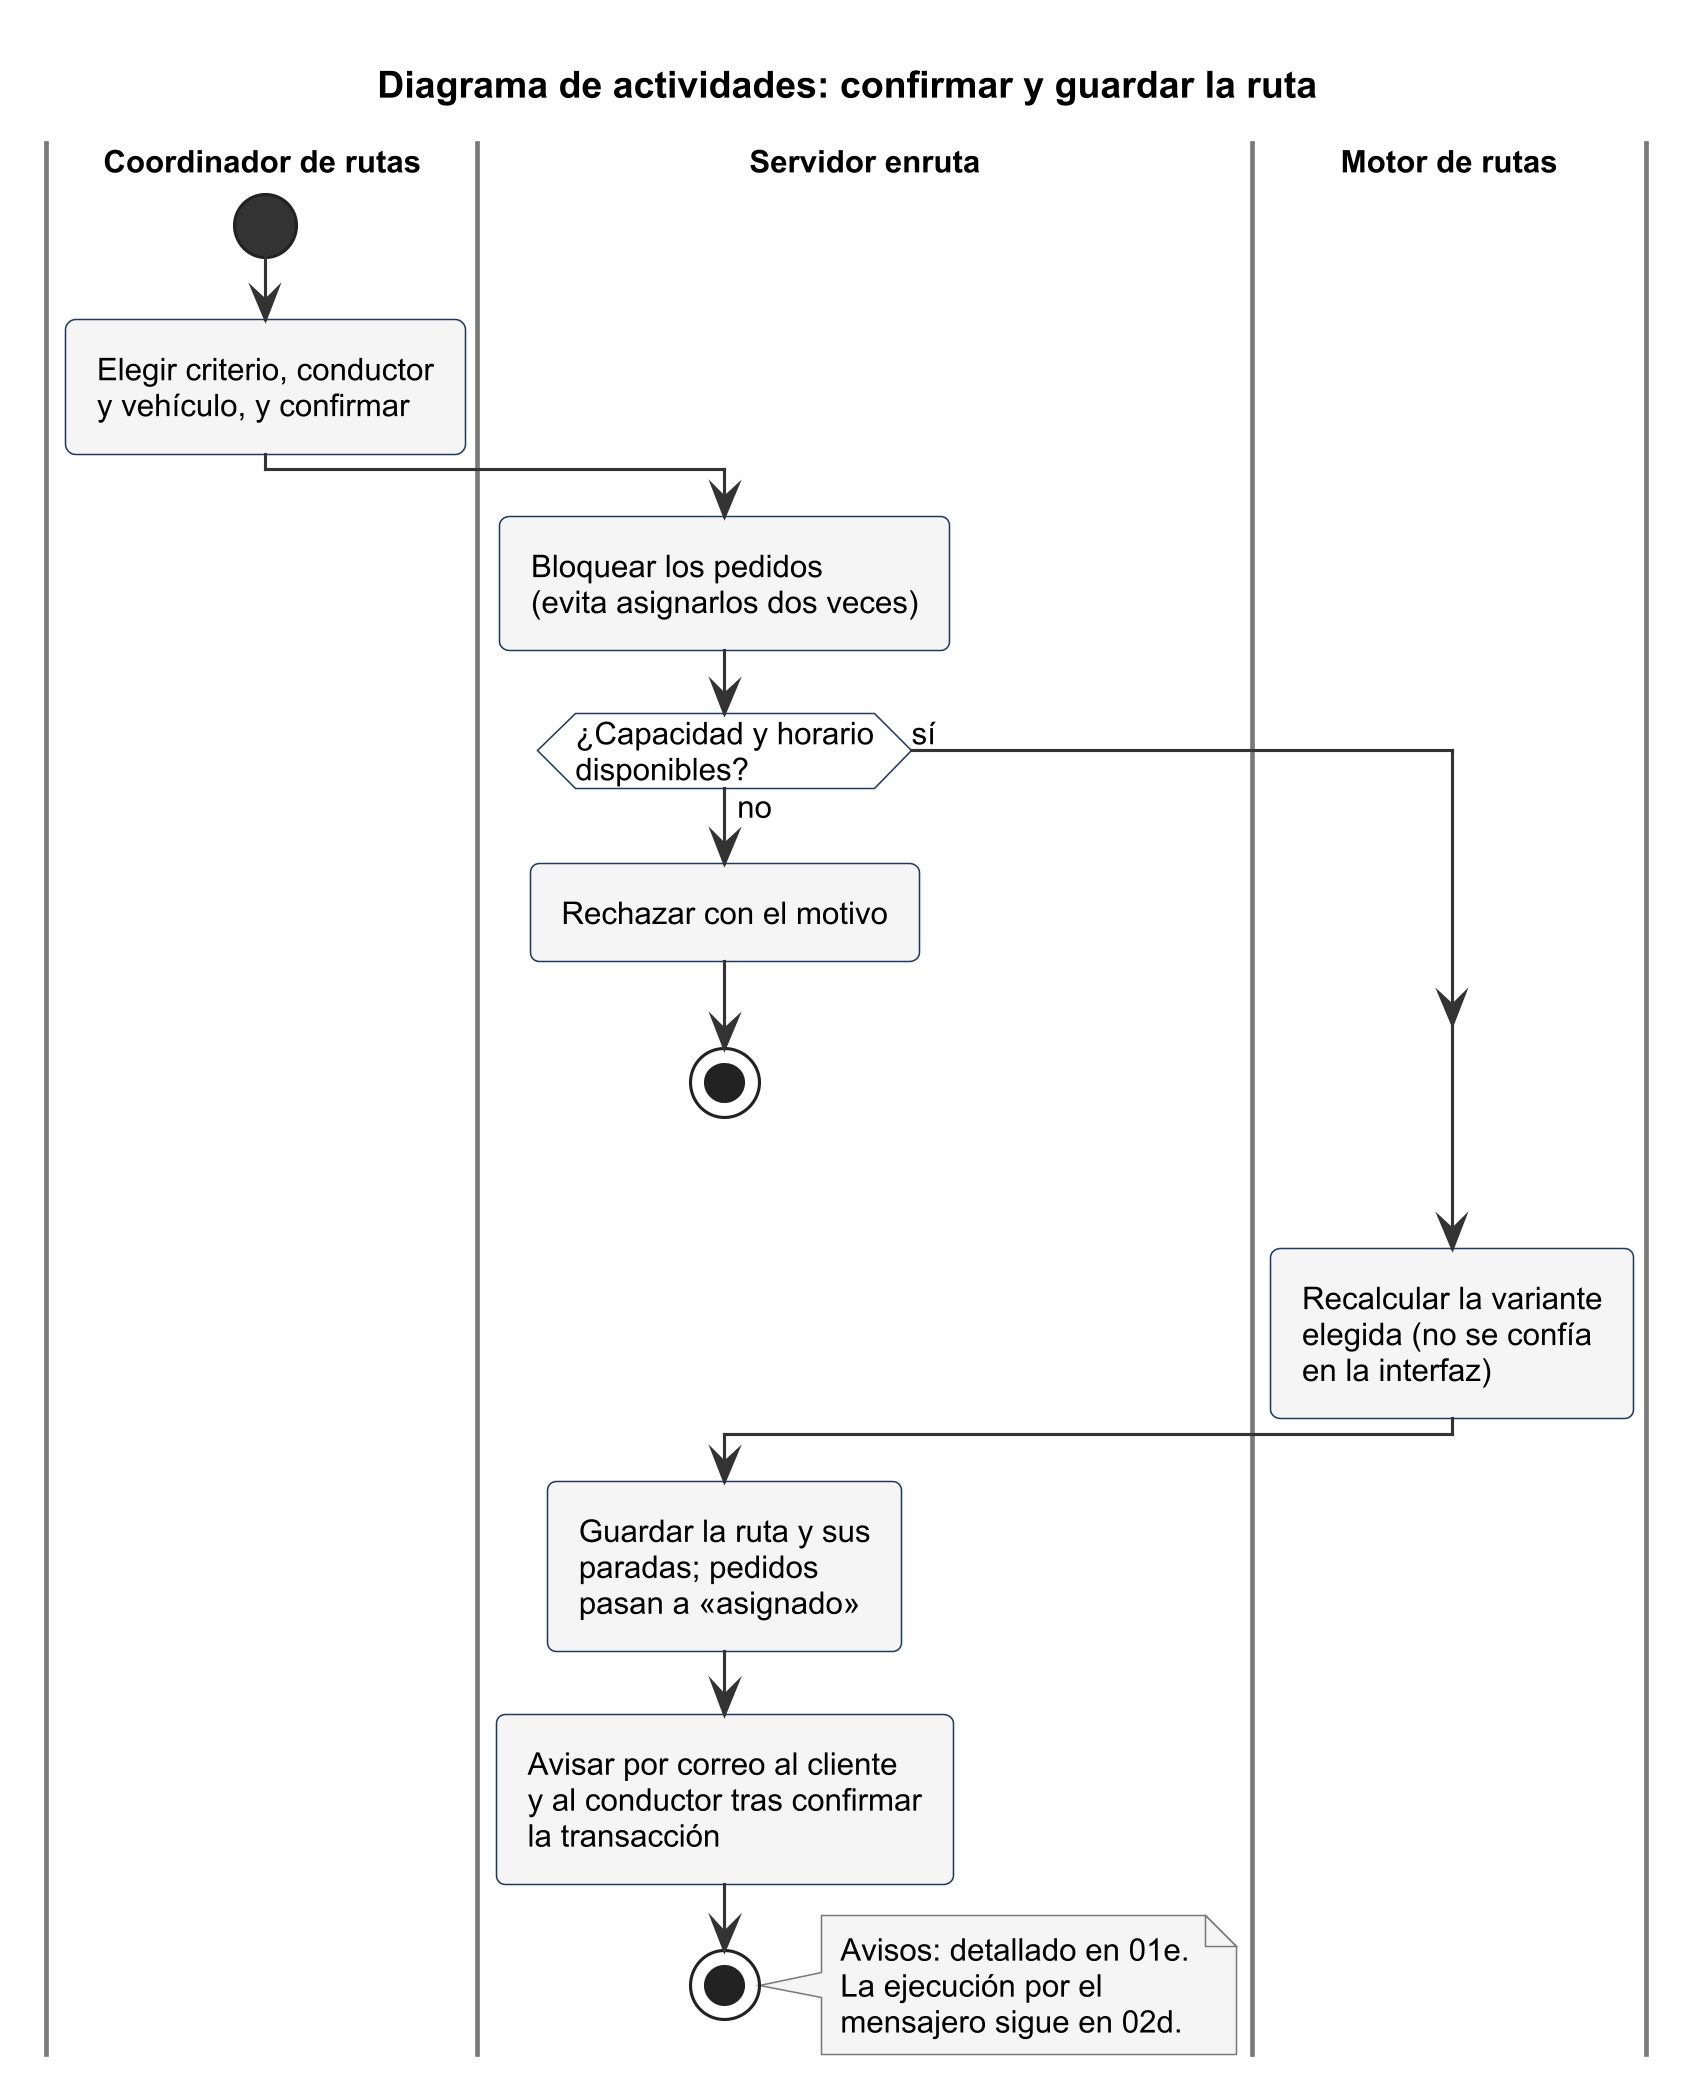

The diagram above was rendered by PlantUML. Its source (embedded in the PNG):
@startuml
!include ../estilo.iuml
title Diagrama de actividades: confirmar y guardar la ruta

|Coordinador de rutas|
start
:Elegir criterio, conductor
y vehículo, y confirmar;

|Servidor enruta|
:Bloquear los pedidos
(evita asignarlos dos veces);
if (¿Capacidad y horario
disponibles?) then (no)
  :Rechazar con el motivo;
  stop
else (sí)
endif

|Motor de rutas|
:Recalcular la variante
elegida (no se confía
en la interfaz);

|Servidor enruta|
:Guardar la ruta y sus
paradas; pedidos
pasan a «asignado»;
:Avisar por correo al cliente
y al conductor tras confirmar
la transacción;
stop

note right
  Avisos: detallado en 01e.
  La ejecución por el
  mensajero sigue en 02d.
end note
@enduml